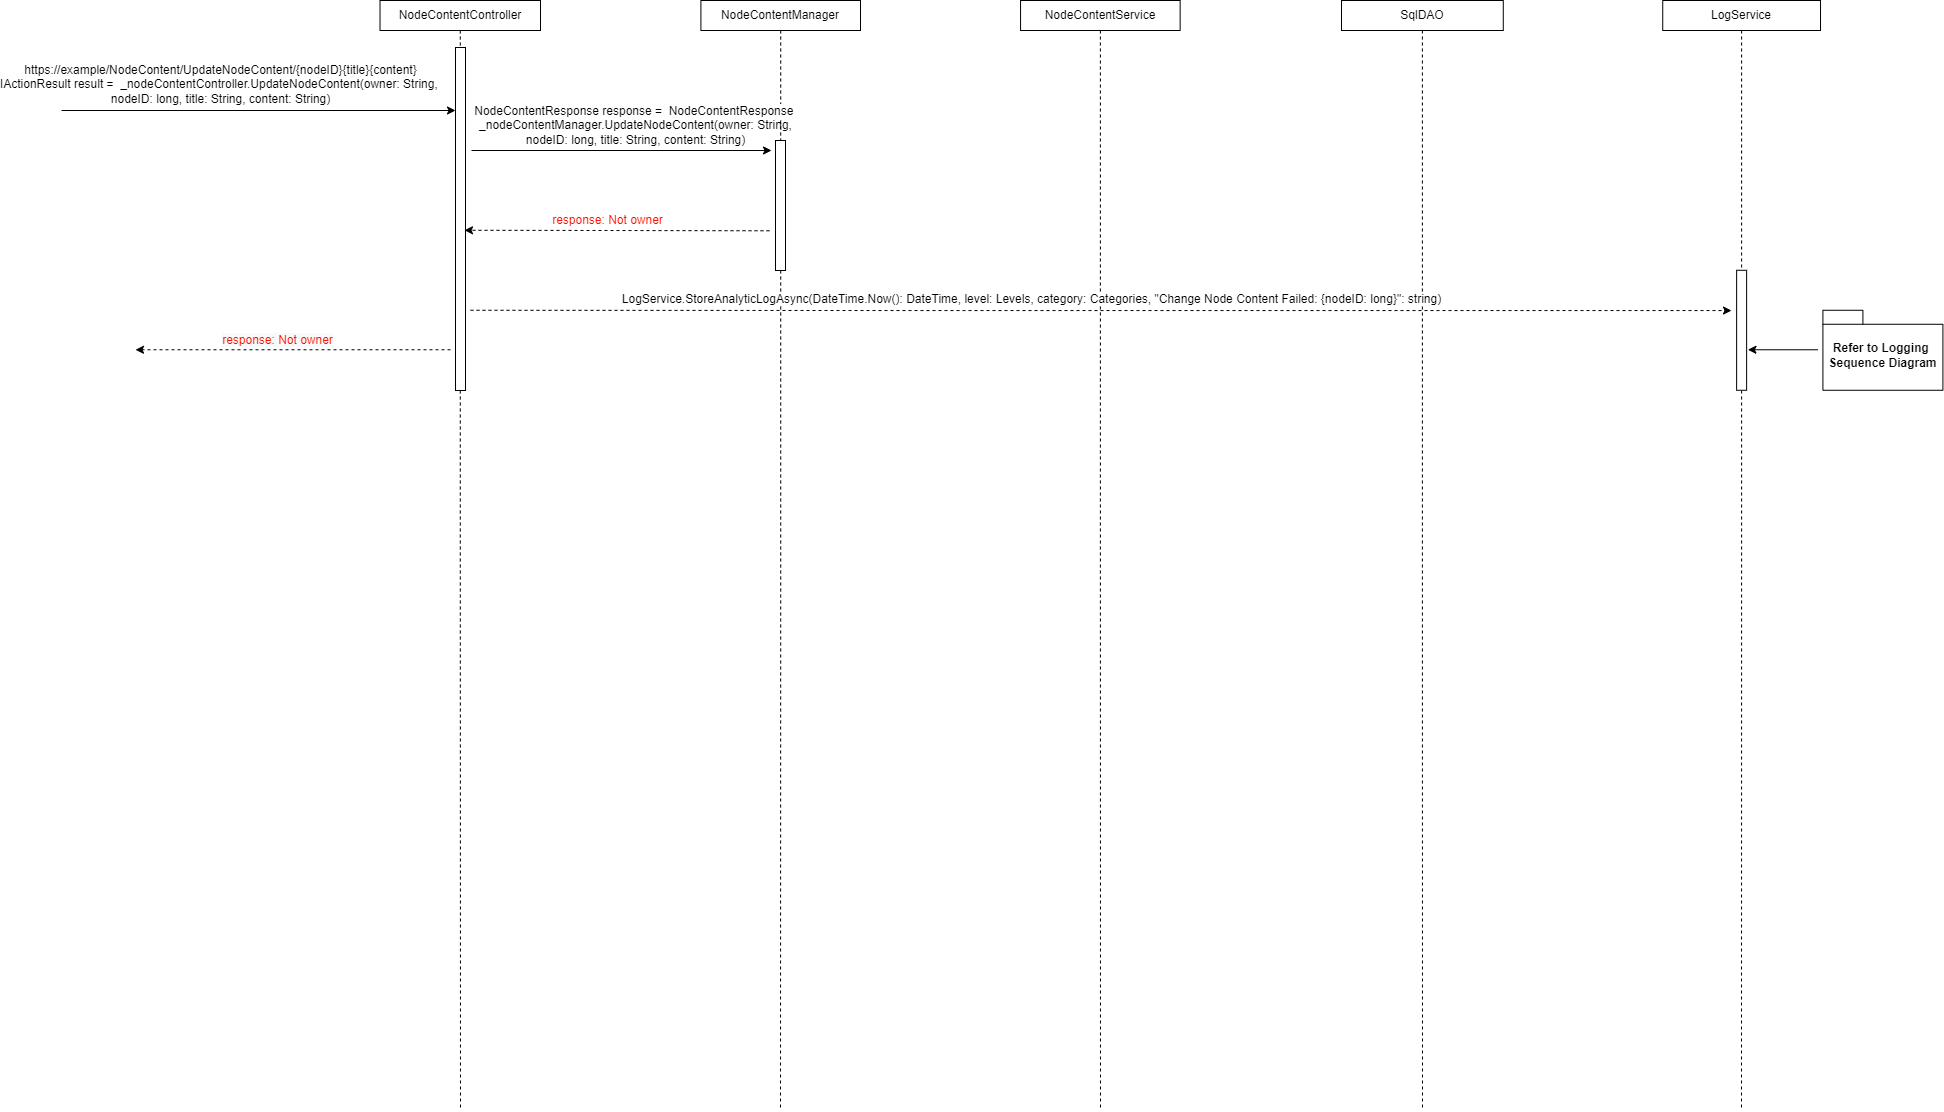

The diagram above was exported from draw.io. Its source (the exported page's mxGraphModel, read from the mxfile embedded in the PNG):
<mxGraphModel dx="2912" dy="1154" grid="1" gridSize="10" guides="1" tooltips="1" connect="1" arrows="1" fold="1" page="1" pageScale="1" pageWidth="850" pageHeight="1100" math="0" shadow="0">
  <root>
    <mxCell id="2c09UD-VSY10qNykQJFf-0" />
    <mxCell id="2c09UD-VSY10qNykQJFf-1" parent="2c09UD-VSY10qNykQJFf-0" />
    <mxCell id="2c09UD-VSY10qNykQJFf-2" style="edgeStyle=orthogonalEdgeStyle;rounded=0;orthogonalLoop=1;jettySize=auto;html=1;dashed=1;endArrow=none;endFill=0;" parent="2c09UD-VSY10qNykQJFf-1" source="2c09UD-VSY10qNykQJFf-3" edge="1">
      <mxGeometry relative="1" as="geometry">
        <mxPoint x="325" y="1240" as="targetPoint" />
      </mxGeometry>
    </mxCell>
    <mxCell id="2c09UD-VSY10qNykQJFf-3" value="NodeContentController" style="whiteSpace=wrap;html=1;fontSize=12;" parent="2c09UD-VSY10qNykQJFf-1" vertex="1">
      <mxGeometry x="244.52000000000004" y="130" width="160.48" height="30" as="geometry" />
    </mxCell>
    <mxCell id="2c09UD-VSY10qNykQJFf-4" style="edgeStyle=orthogonalEdgeStyle;rounded=0;orthogonalLoop=1;jettySize=auto;html=1;dashed=1;endArrow=none;endFill=0;" parent="2c09UD-VSY10qNykQJFf-1" source="2c09UD-VSY10qNykQJFf-5" edge="1">
      <mxGeometry relative="1" as="geometry">
        <mxPoint x="1287" y="1240" as="targetPoint" />
      </mxGeometry>
    </mxCell>
    <mxCell id="2c09UD-VSY10qNykQJFf-5" value="&lt;span style=&quot;background-color: rgb(255 , 255 , 255)&quot;&gt;SqlDAO&lt;/span&gt;" style="whiteSpace=wrap;html=1;fontSize=12;" parent="2c09UD-VSY10qNykQJFf-1" vertex="1">
      <mxGeometry x="1206" y="130" width="161.78" height="30" as="geometry" />
    </mxCell>
    <mxCell id="2c09UD-VSY10qNykQJFf-6" style="edgeStyle=orthogonalEdgeStyle;rounded=0;orthogonalLoop=1;jettySize=auto;html=1;dashed=1;endArrow=none;endFill=0;" parent="2c09UD-VSY10qNykQJFf-1" source="2c09UD-VSY10qNykQJFf-7" edge="1">
      <mxGeometry relative="1" as="geometry">
        <mxPoint x="1606" y="1240" as="targetPoint" />
      </mxGeometry>
    </mxCell>
    <mxCell id="2c09UD-VSY10qNykQJFf-7" value="LogService" style="whiteSpace=wrap;html=1;fontSize=12;" parent="2c09UD-VSY10qNykQJFf-1" vertex="1">
      <mxGeometry x="1527.2399999999998" y="130" width="157.78" height="30" as="geometry" />
    </mxCell>
    <mxCell id="2c09UD-VSY10qNykQJFf-8" value="" style="rounded=0;whiteSpace=wrap;html=1;fontSize=12;fillColor=default;gradientColor=none;" parent="2c09UD-VSY10qNykQJFf-1" vertex="1">
      <mxGeometry x="320" y="177" width="10" height="343" as="geometry" />
    </mxCell>
    <mxCell id="2c09UD-VSY10qNykQJFf-9" style="edgeStyle=orthogonalEdgeStyle;rounded=0;orthogonalLoop=1;jettySize=auto;html=1;dashed=1;endArrow=none;endFill=0;" parent="2c09UD-VSY10qNykQJFf-1" source="2c09UD-VSY10qNykQJFf-10" edge="1">
      <mxGeometry relative="1" as="geometry">
        <mxPoint x="645" y="1240" as="targetPoint" />
      </mxGeometry>
    </mxCell>
    <mxCell id="2c09UD-VSY10qNykQJFf-10" value="NodeContentManager" style="whiteSpace=wrap;html=1;fontSize=12;" parent="2c09UD-VSY10qNykQJFf-1" vertex="1">
      <mxGeometry x="565.4099999999999" y="130" width="159.59" height="30" as="geometry" />
    </mxCell>
    <mxCell id="2c09UD-VSY10qNykQJFf-11" style="edgeStyle=orthogonalEdgeStyle;rounded=0;orthogonalLoop=1;jettySize=auto;html=1;dashed=1;endArrow=none;endFill=0;" parent="2c09UD-VSY10qNykQJFf-1" source="2c09UD-VSY10qNykQJFf-12" edge="1">
      <mxGeometry relative="1" as="geometry">
        <mxPoint x="965" y="1240" as="targetPoint" />
      </mxGeometry>
    </mxCell>
    <mxCell id="2c09UD-VSY10qNykQJFf-12" value="NodeContentService" style="whiteSpace=wrap;html=1;fontSize=12;" parent="2c09UD-VSY10qNykQJFf-1" vertex="1">
      <mxGeometry x="885.06" y="130" width="159.59" height="30" as="geometry" />
    </mxCell>
    <mxCell id="2c09UD-VSY10qNykQJFf-13" value="" style="endArrow=classic;html=1;rounded=0;" parent="2c09UD-VSY10qNykQJFf-1" edge="1">
      <mxGeometry width="50" height="50" relative="1" as="geometry">
        <mxPoint x="-73.9699999999998" y="240" as="sourcePoint" />
        <mxPoint x="320" y="240" as="targetPoint" />
      </mxGeometry>
    </mxCell>
    <mxCell id="2c09UD-VSY10qNykQJFf-14" value="https://example/NodeContent/UpdateNodeContent/{nodeID}{title}{content}&lt;br&gt;IActionResult result =&amp;nbsp; _nodeContentController.UpdateNodeContent(owner: String, &lt;br&gt;nodeID: long, title: String, content: String)" style="text;html=1;align=center;verticalAlign=middle;resizable=0;points=[];autosize=1;strokeColor=none;fillColor=none;" parent="2c09UD-VSY10qNykQJFf-1" vertex="1">
      <mxGeometry x="-125" y="188.99999999999977" width="420" height="50" as="geometry" />
    </mxCell>
    <mxCell id="2c09UD-VSY10qNykQJFf-15" value="" style="endArrow=classic;html=1;rounded=0;fontSize=12;" parent="2c09UD-VSY10qNykQJFf-1" edge="1">
      <mxGeometry width="50" height="50" relative="1" as="geometry">
        <mxPoint x="336" y="280" as="sourcePoint" />
        <mxPoint x="636" y="280" as="targetPoint" />
        <Array as="points" />
      </mxGeometry>
    </mxCell>
    <mxCell id="2c09UD-VSY10qNykQJFf-16" value="&lt;span style=&quot;background-color: rgb(255 , 255 , 255)&quot;&gt;NodeContentResponse response&lt;/span&gt;&amp;nbsp;=&amp;nbsp;&amp;nbsp;&lt;span style=&quot;background-color: rgb(255 , 255 , 255)&quot;&gt;NodeContentResponse&amp;nbsp;&lt;br&gt;&lt;/span&gt;_nodeContentManager.UpdateNodeContent(owner: String,&lt;br&gt;nodeID: long, title: String, content: String)" style="text;html=1;align=center;verticalAlign=middle;resizable=0;points=[];autosize=1;strokeColor=none;fillColor=none;" parent="2c09UD-VSY10qNykQJFf-1" vertex="1">
      <mxGeometry x="330.0000000000001" y="229.99999999999977" width="340" height="50" as="geometry" />
    </mxCell>
    <mxCell id="2c09UD-VSY10qNykQJFf-17" value="" style="whiteSpace=wrap;html=1;fontSize=12;" parent="2c09UD-VSY10qNykQJFf-1" vertex="1">
      <mxGeometry x="640" y="270" width="10" height="130" as="geometry" />
    </mxCell>
    <mxCell id="2c09UD-VSY10qNykQJFf-18" value="" style="endArrow=classic;html=1;rounded=0;dashed=1;fontSize=12;" parent="2c09UD-VSY10qNykQJFf-1" edge="1">
      <mxGeometry width="50" height="50" relative="1" as="geometry">
        <mxPoint x="314.9999999999991" y="479.27" as="sourcePoint" />
        <mxPoint y="479.27000000000044" as="targetPoint" />
      </mxGeometry>
    </mxCell>
    <mxCell id="2c09UD-VSY10qNykQJFf-19" value="&lt;span style=&quot;background-color: rgb(248 , 249 , 250)&quot;&gt;response: Not owner&lt;/span&gt;" style="edgeLabel;html=1;align=center;verticalAlign=middle;resizable=0;points=[];fontSize=12;fontColor=#FF1100;" parent="2c09UD-VSY10qNykQJFf-18" connectable="0" vertex="1">
      <mxGeometry x="0.0829" relative="1" as="geometry">
        <mxPoint x="-2" y="-10" as="offset" />
      </mxGeometry>
    </mxCell>
    <mxCell id="2c09UD-VSY10qNykQJFf-20" value="" style="endArrow=classic;html=1;rounded=0;dashed=1;fontSize=12;" parent="2c09UD-VSY10qNykQJFf-1" edge="1">
      <mxGeometry width="50" height="50" relative="1" as="geometry">
        <mxPoint x="335" y="439.77000000000044" as="sourcePoint" />
        <mxPoint x="1596" y="440.0499999999997" as="targetPoint" />
        <Array as="points">
          <mxPoint x="772.8041379310346" y="440.0500000000002" />
          <mxPoint x="827.8041379310346" y="440.0500000000002" />
        </Array>
      </mxGeometry>
    </mxCell>
    <mxCell id="2c09UD-VSY10qNykQJFf-21" value="&lt;span style=&quot;background-color: rgb(255 , 255 , 255) ; font-family: &amp;#34;helvetica&amp;#34;&quot;&gt;LogService.StoreAnalyticLogAsync(DateTime.Now()&lt;/span&gt;&lt;span style=&quot;background-color: rgb(255 , 255 , 255) ; font-family: &amp;#34;helvetica&amp;#34;&quot;&gt;: DateTime, level: Levels&lt;/span&gt;&lt;span style=&quot;background-color: rgb(255 , 255 , 255) ; font-family: &amp;#34;helvetica&amp;#34;&quot;&gt;, category: Categories&lt;/span&gt;&lt;span style=&quot;background-color: rgb(255 , 255 , 255) ; font-family: &amp;#34;helvetica&amp;#34;&quot;&gt;, &quot;Change Node Content Failed: {nodeID: long}&quot;&lt;/span&gt;&lt;span style=&quot;background-color: rgb(255 , 255 , 255) ; font-family: &amp;#34;helvetica&amp;#34;&quot;&gt;: string)&lt;/span&gt;" style="text;html=1;align=center;verticalAlign=middle;resizable=0;points=[];autosize=1;strokeColor=none;fillColor=none;fontSize=12;" parent="2c09UD-VSY10qNykQJFf-1" vertex="1">
      <mxGeometry x="481.0000000000002" y="419.0499999999997" width="830" height="20" as="geometry" />
    </mxCell>
    <mxCell id="2c09UD-VSY10qNykQJFf-22" value="Refer to Logging &lt;br style=&quot;font-size: 12px;&quot;&gt;Sequence Diagram" style="shape=folder;fontStyle=1;spacingTop=10;tabWidth=40;tabHeight=14;tabPosition=left;html=1;fontSize=12;" parent="2c09UD-VSY10qNykQJFf-1" vertex="1">
      <mxGeometry x="1687.4100000000003" y="439.77000000000044" width="120" height="80" as="geometry" />
    </mxCell>
    <mxCell id="2c09UD-VSY10qNykQJFf-23" value="" style="endArrow=classic;html=1;rounded=0;fontSize=12;" parent="2c09UD-VSY10qNykQJFf-1" edge="1">
      <mxGeometry width="50" height="50" relative="1" as="geometry">
        <mxPoint x="1682.4099999999999" y="479.27000000000044" as="sourcePoint" />
        <mxPoint x="1612.414137931035" y="479.27000000000044" as="targetPoint" />
        <Array as="points" />
      </mxGeometry>
    </mxCell>
    <mxCell id="2c09UD-VSY10qNykQJFf-24" value="" style="whiteSpace=wrap;html=1;fontSize=12;" parent="2c09UD-VSY10qNykQJFf-1" vertex="1">
      <mxGeometry x="1601.1299999999999" y="399.77" width="10" height="120" as="geometry" />
    </mxCell>
    <mxCell id="2c09UD-VSY10qNykQJFf-37" value="" style="endArrow=classic;html=1;rounded=0;dashed=1;fontSize=12;" parent="2c09UD-VSY10qNykQJFf-1" edge="1">
      <mxGeometry width="50" height="50" relative="1" as="geometry">
        <mxPoint x="634" y="360.27" as="sourcePoint" />
        <mxPoint x="329" y="359.77" as="targetPoint" />
      </mxGeometry>
    </mxCell>
    <mxCell id="2c09UD-VSY10qNykQJFf-38" value="&lt;font color=&quot;#ff1100&quot;&gt;response: Not owner&lt;/font&gt;" style="edgeLabel;html=1;align=center;verticalAlign=middle;resizable=0;points=[];fontSize=12;" parent="2c09UD-VSY10qNykQJFf-37" connectable="0" vertex="1">
      <mxGeometry x="0.0829" relative="1" as="geometry">
        <mxPoint x="2" y="-10" as="offset" />
      </mxGeometry>
    </mxCell>
  </root>
</mxGraphModel>